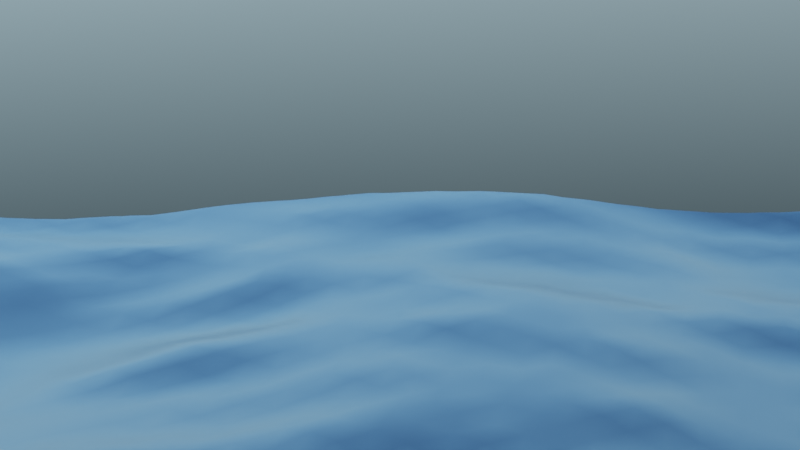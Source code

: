 # Source: water.blend  (saved by Blender 3.2.14; exported with 4.5.12 LTS)
import bpy
from mathutils import Matrix  # noqa: F401  (used for matrix-valued properties, if any)

bpy.ops.wm.read_factory_settings(use_empty=True)
scene = bpy.context.scene
scene.name = 'Scene'

# ---- collections
col_collection = bpy.data.collections.new('Collection'); scene.collection.children.link(col_collection)

# ---- materials (node trees are filled in below, after node groups)
mat_material_001 = bpy.data.materials.new('Material.001')
mat_material_001.use_transparent_shadow = False

# ---- material node trees
mat_material_001.use_nodes = True; mat_material_001.node_tree.nodes.clear()
_N = mat_material_001.node_tree.nodes; _L = mat_material_001.node_tree.links
n0 = _N.new('ShaderNodeOutputMaterial'); n0.name = 'Material Output'; n0.location = (300, 300)
n1 = _N.new('ShaderNodeBsdfPrincipled'); n1.name = 'Principled BSDF'; n1.location = (-437, 305)
n1.distribution = 'GGX'
n1.subsurface_method = 'BURLEY'
n1.inputs[0].default_value = (0.0, 0.0, 0.0, 1.0)
n1.inputs[1].default_value = 0.1673
n1.inputs[2].default_value = 0.2927
n1.inputs[3].default_value = 1.45
n1.inputs[13].default_value = 0.06364
n1.inputs[15].default_value = 0.07273
n1.inputs[18].default_value = 0.9491
n1.inputs[27].default_value = (0.0, 0.0, 0.0, 1.0)
n1.inputs[28].default_value = 1.0
n2 = _N.new('ShaderNodeMixShader'); n2.name = 'Mix Shader'; n2.location = (57, 308)
n3 = _N.new('ShaderNodeEmission'); n3.name = 'Emission'; n3.location = (-138, 175)
n4 = _N.new('ShaderNodeAttribute'); n4.name = 'Attribute'; n4.location = (-163, 458)
n4.attribute_name = 'foam'
_L.new(n1.outputs[0], n2.inputs[1])
_L.new(n2.outputs[0], n0.inputs[0])
_L.new(n3.outputs[0], n2.inputs[2])
_L.new(n4.outputs[2], n2.inputs[0])
n0.is_active_output = True

# ---- world
world_world = bpy.data.worlds.new('World'); scene.world = world_world
world_world.use_nodes = True; world_world.node_tree.nodes.clear()
_N = world_world.node_tree.nodes; _L = world_world.node_tree.links
n0 = _N.new('ShaderNodeOutputWorld'); n0.name = 'World Output'; n0.location = (300, 300)
n1 = _N.new('ShaderNodeBackground'); n1.name = 'Background'; n1.location = (10, 300)
n1.inputs[1].default_value = 0.5
n2 = _N.new('ShaderNodeTexSky'); n2.name = 'Sky Texture'; n2.location = (-258, 361)
n2.sun_direction = (0.1534, -0.09816, 0.9833)
n2.sun_size = 0.0706
n2.sun_intensity = 0.5
n2.altitude = 10.0
n2.ozone_density = 7.135
_L.new(n1.outputs[0], n0.inputs[0])
_L.new(n2.outputs[0], n1.inputs[0])
n0.is_active_output = True
world_world.color = (0.05088, 0.05088, 0.05088)
world_world.use_sun_shadow = False
world_world.sun_shadow_jitter_overblur = 0.0

# ---- cameras
cam_camera_001 = bpy.data.cameras.new('Camera.001')
cam_camera_001.lens = 100.0

# ---- meshes
me_plane = bpy.data.meshes.new('Plane')
me_plane.from_pydata([(-1.0, -1.0, 0.0), (1.0, -1.0, 0.0), (-1.0, 1.0, 0.0), (1.0, 1.0, 0.0)], [], [(0, 1, 3, 2)])
_uv = me_plane.uv_layers.new(name='UVMap')
_uv.uv.foreach_set('vector', [0.0, 0.0, 1.0, 0.0, 1.0, 1.0, 0.0, 1.0])
me_plane.materials.append(mat_material_001)
me_plane.use_remesh_fix_poles = True
me_plane.use_remesh_preserve_attributes = False
me_plane.update()

# ---- objects
ob_plane = bpy.data.objects.new('Plane', me_plane)
ob_camera = bpy.data.objects.new('Camera', cam_camera_001)

# ---- transforms, parenting, visibility, modifiers, constraints
ob_plane.location = (0.0, 0.0, -3.761)
ob_plane.scale = (10.0, 10.0, 10.0)
_m = ob_plane.modifiers.new('Ocean', 'OCEAN')
_m.size = 1.5
_m.use_normals = True
_m.use_foam = True
_m.viewport_resolution = 20
_m.wave_scale = 1.8
_m.depth = 199.9
_m.foam_coverage = -0.75
_m.foam_layer_name = 'foam'
_m.choppiness = 1.5
_m.time = 8.222
_m.random_seed = 4
_m.filepath = 'C:/Users/vnish/AppData/Local/Temp/blender_a24904/cache_ocean'
ob_camera.location = (585.6, 748.7, 177.7)
ob_camera.rotation_euler = (1.373, -1.929e-06, 2.49)

# ---- collection membership
col_collection.objects.link(ob_plane)
col_collection.objects.link(ob_camera)

# ---- scene / render settings (as saved in the file)
scene.camera = ob_camera
scene.frame_start = 1; scene.frame_end = 250; scene.frame_set(179)
scene.render.engine = 'BLENDER_EEVEE_NEXT'
scene.cycles.use_denoising = False
scene.cycles.samples = 128
scene.cycles.sampling_pattern = 'TABULATED_SOBOL'
scene.cycles.use_adaptive_sampling = False
scene.cycles.use_light_tree = False
scene.view_settings.view_transform = 'Filmic'
bpy.context.view_layer.update()
